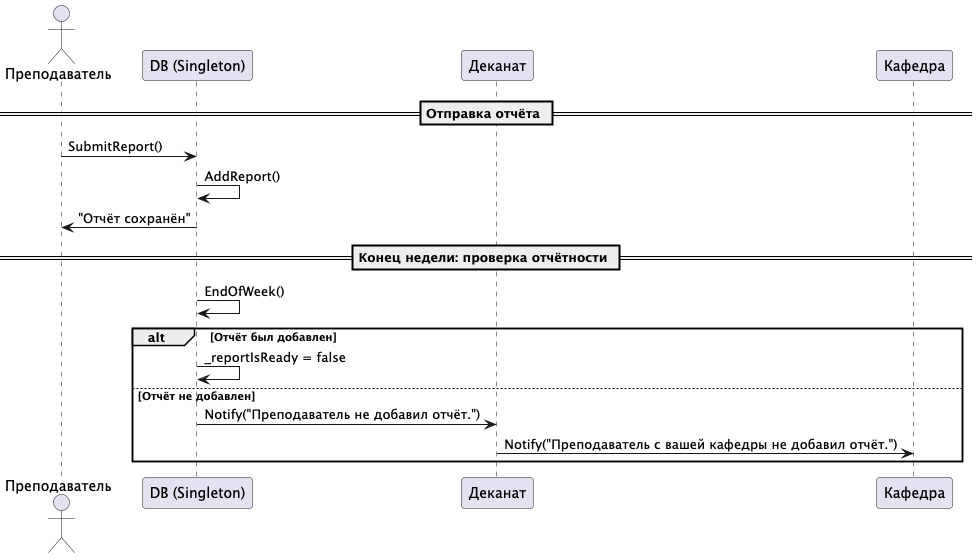

The diagram above was rendered by PlantUML. Its source (embedded in the PNG):
@startuml
actor Преподаватель
participant "DB (Singleton)" as DB
participant "Деканат" as Deconat
participant "Кафедра" as Kafedra

== Отправка отчёта ==
Преподаватель -> DB: SubmitReport()
DB -> DB: AddReport()
DB -> Преподаватель: "Отчёт сохранён"

== Конец недели: проверка отчётности ==
DB -> DB: EndOfWeek()
alt Отчёт был добавлен
    DB -> DB: _reportIsReady = false
else Отчёт не добавлен
    DB -> Deconat: Notify("Преподаватель не добавил отчёт.")
    Deconat -> Kafedra: Notify("Преподаватель с вашей кафедры не добавил отчёт.")
end

@enduml